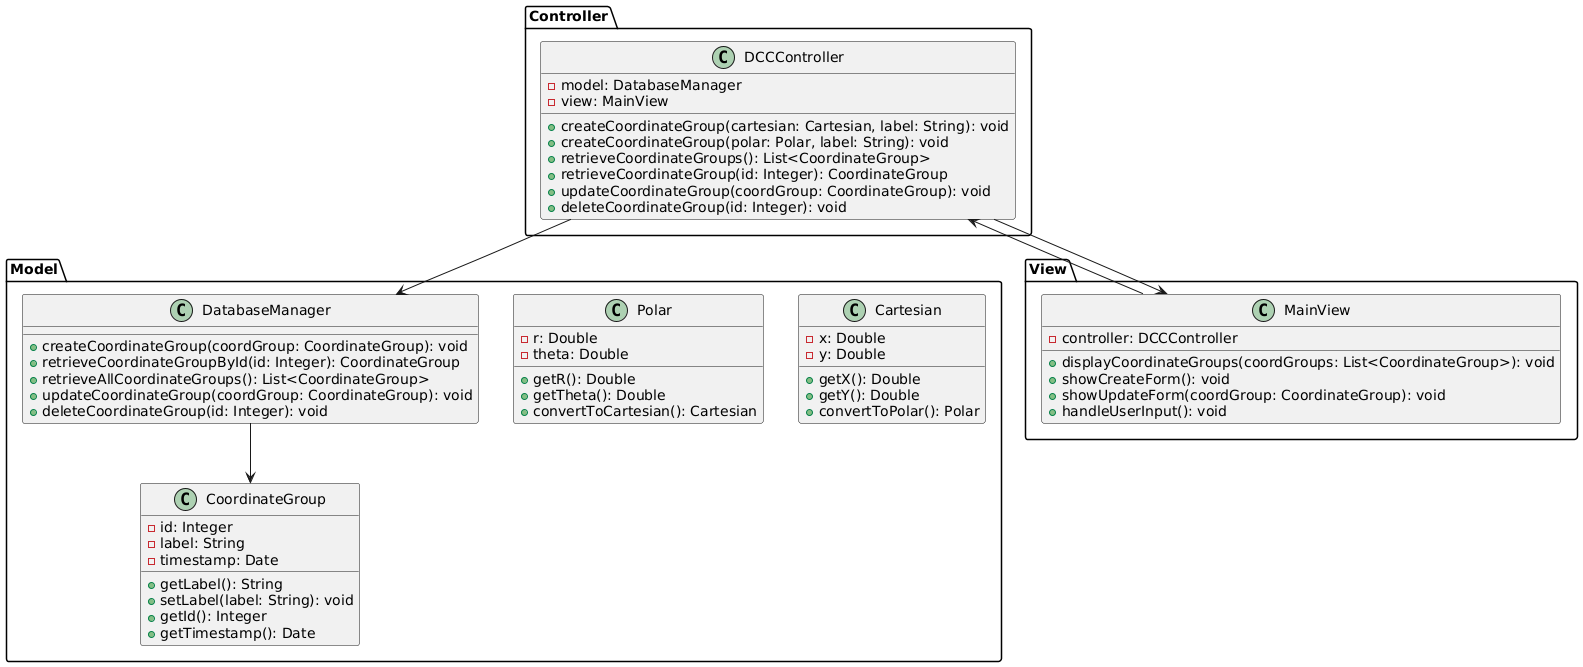

The diagram above was rendered by PlantUML. Its source (embedded in the PNG):
@startuml DCC_Application

' Package declarations
package Model {
    class CoordinateGroup {
        - id: Integer
        - label: String
        - timestamp: Date
        + getLabel(): String
        + setLabel(label: String): void
        + getId(): Integer
        + getTimestamp(): Date
    }

    class Cartesian {
        - x: Double
        - y: Double
        + getX(): Double
        + getY(): Double
        + convertToPolar(): Polar
    }

    class Polar {
        - r: Double
        - theta: Double
        + getR(): Double
        + getTheta(): Double
        + convertToCartesian(): Cartesian
    }

    class DatabaseManager {
        + createCoordinateGroup(coordGroup: CoordinateGroup): void
        + retrieveCoordinateGroupById(id: Integer): CoordinateGroup
        + retrieveAllCoordinateGroups(): List<CoordinateGroup>
        + updateCoordinateGroup(coordGroup: CoordinateGroup): void
        + deleteCoordinateGroup(id: Integer): void
    }
}

package Controller {
    class DCCController {
        - model: DatabaseManager
        - view: MainView
        
        + createCoordinateGroup(cartesian: Cartesian, label: String): void
        + createCoordinateGroup(polar: Polar, label: String): void
        + retrieveCoordinateGroups(): List<CoordinateGroup>
        + retrieveCoordinateGroup(id: Integer): CoordinateGroup
        + updateCoordinateGroup(coordGroup: CoordinateGroup): void
        + deleteCoordinateGroup(id: Integer): void
    }
}

package View {
    class MainView {
        - controller: DCCController
        
        + displayCoordinateGroups(coordGroups: List<CoordinateGroup>): void
        + showCreateForm(): void
        + showUpdateForm(coordGroup: CoordinateGroup): void
        + handleUserInput(): void
    }
}

' Associations
DatabaseManager --> CoordinateGroup
DCCController --> DatabaseManager
DCCController --> MainView
MainView --> DCCController

@enduml